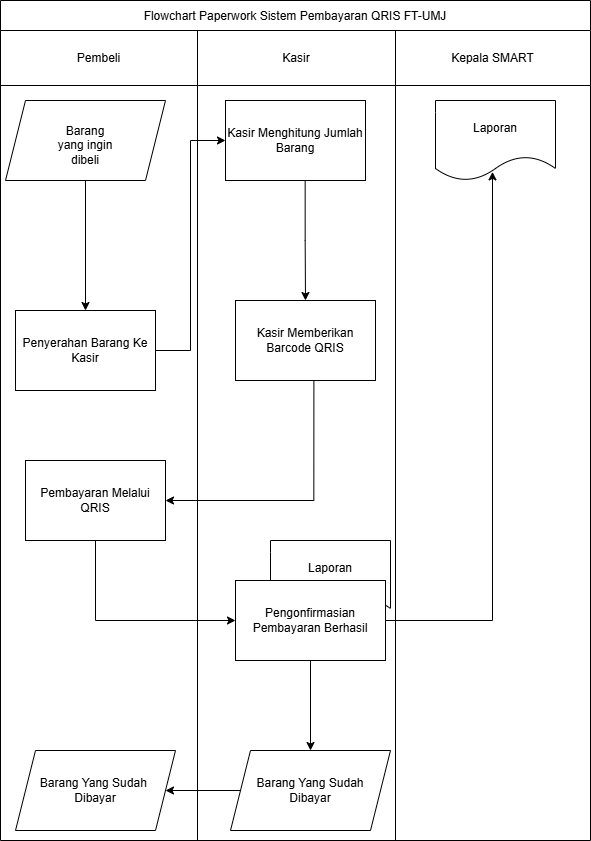

The diagram above was exported from draw.io. Its source (the exported page's mxGraphModel, read from the mxfile embedded in the PNG):
<mxGraphModel dx="1713" dy="1018" grid="1" gridSize="10" guides="1" tooltips="1" connect="1" arrows="1" fold="1" page="1" pageScale="1" pageWidth="850" pageHeight="1100" math="0" shadow="0">
  <root>
    <mxCell id="0" />
    <mxCell id="1" parent="0" />
    <mxCell id="GWhRDsXBb8ThzvIo-Db4-82" value="Flowchart Paperwork Sistem Pembayaran QRIS FT-UMJ" style="shape=table;startSize=30;container=1;collapsible=0;childLayout=tableLayout;" vertex="1" parent="1">
      <mxGeometry x="125" y="60" width="590" height="840" as="geometry" />
    </mxCell>
    <mxCell id="GWhRDsXBb8ThzvIo-Db4-83" value="" style="shape=tableRow;horizontal=0;startSize=0;swimlaneHead=0;swimlaneBody=0;strokeColor=inherit;top=0;left=0;bottom=0;right=0;collapsible=0;dropTarget=0;fillColor=none;points=[[0,0.5],[1,0.5]];portConstraint=eastwest;" vertex="1" parent="GWhRDsXBb8ThzvIo-Db4-82">
      <mxGeometry y="30" width="590" height="55" as="geometry" />
    </mxCell>
    <mxCell id="GWhRDsXBb8ThzvIo-Db4-84" value="Pembeli" style="shape=partialRectangle;html=1;whiteSpace=wrap;connectable=0;strokeColor=inherit;overflow=hidden;fillColor=none;top=0;left=0;bottom=0;right=0;pointerEvents=1;" vertex="1" parent="GWhRDsXBb8ThzvIo-Db4-83">
      <mxGeometry width="197" height="55" as="geometry">
        <mxRectangle width="197" height="55" as="alternateBounds" />
      </mxGeometry>
    </mxCell>
    <mxCell id="GWhRDsXBb8ThzvIo-Db4-85" value="Kasir" style="shape=partialRectangle;html=1;whiteSpace=wrap;connectable=0;strokeColor=inherit;overflow=hidden;fillColor=none;top=0;left=0;bottom=0;right=0;pointerEvents=1;" vertex="1" parent="GWhRDsXBb8ThzvIo-Db4-83">
      <mxGeometry x="197" width="198" height="55" as="geometry">
        <mxRectangle width="198" height="55" as="alternateBounds" />
      </mxGeometry>
    </mxCell>
    <mxCell id="GWhRDsXBb8ThzvIo-Db4-86" value="Kepala SMART" style="shape=partialRectangle;html=1;whiteSpace=wrap;connectable=0;strokeColor=inherit;overflow=hidden;fillColor=none;top=0;left=0;bottom=0;right=0;pointerEvents=1;" vertex="1" parent="GWhRDsXBb8ThzvIo-Db4-83">
      <mxGeometry x="395" width="195" height="55" as="geometry">
        <mxRectangle width="195" height="55" as="alternateBounds" />
      </mxGeometry>
    </mxCell>
    <mxCell id="GWhRDsXBb8ThzvIo-Db4-87" value="" style="shape=tableRow;horizontal=0;startSize=0;swimlaneHead=0;swimlaneBody=0;strokeColor=inherit;top=0;left=0;bottom=0;right=0;collapsible=0;dropTarget=0;fillColor=none;points=[[0,0.5],[1,0.5]];portConstraint=eastwest;" vertex="1" parent="GWhRDsXBb8ThzvIo-Db4-82">
      <mxGeometry y="85" width="590" height="755" as="geometry" />
    </mxCell>
    <mxCell id="GWhRDsXBb8ThzvIo-Db4-88" value="" style="shape=partialRectangle;html=1;whiteSpace=wrap;connectable=0;strokeColor=inherit;overflow=hidden;fillColor=none;top=0;left=0;bottom=0;right=0;pointerEvents=1;" vertex="1" parent="GWhRDsXBb8ThzvIo-Db4-87">
      <mxGeometry width="197" height="755" as="geometry">
        <mxRectangle width="197" height="755" as="alternateBounds" />
      </mxGeometry>
    </mxCell>
    <mxCell id="GWhRDsXBb8ThzvIo-Db4-89" value="" style="shape=partialRectangle;html=1;whiteSpace=wrap;connectable=0;strokeColor=inherit;overflow=hidden;fillColor=none;top=0;left=0;bottom=0;right=0;pointerEvents=1;" vertex="1" parent="GWhRDsXBb8ThzvIo-Db4-87">
      <mxGeometry x="197" width="198" height="755" as="geometry">
        <mxRectangle width="198" height="755" as="alternateBounds" />
      </mxGeometry>
    </mxCell>
    <mxCell id="GWhRDsXBb8ThzvIo-Db4-90" value="" style="shape=partialRectangle;html=1;whiteSpace=wrap;connectable=0;strokeColor=inherit;overflow=hidden;fillColor=none;top=0;left=0;bottom=0;right=0;pointerEvents=1;" vertex="1" parent="GWhRDsXBb8ThzvIo-Db4-87">
      <mxGeometry x="395" width="195" height="755" as="geometry">
        <mxRectangle width="195" height="755" as="alternateBounds" />
      </mxGeometry>
    </mxCell>
    <mxCell id="GWhRDsXBb8ThzvIo-Db4-14" style="edgeStyle=orthogonalEdgeStyle;rounded=0;orthogonalLoop=1;jettySize=auto;html=1;" edge="1" parent="1" source="GWhRDsXBb8ThzvIo-Db4-1" target="GWhRDsXBb8ThzvIo-Db4-12">
      <mxGeometry relative="1" as="geometry" />
    </mxCell>
    <mxCell id="GWhRDsXBb8ThzvIo-Db4-1" value="" style="shape=parallelogram;perimeter=parallelogramPerimeter;whiteSpace=wrap;html=1;fixedSize=1;" vertex="1" parent="1">
      <mxGeometry x="130" y="160" width="160" height="80" as="geometry" />
    </mxCell>
    <mxCell id="GWhRDsXBb8ThzvIo-Db4-2" value="Barang yang ingin dibeli" style="text;html=1;align=center;verticalAlign=middle;whiteSpace=wrap;rounded=0;" vertex="1" parent="1">
      <mxGeometry x="180" y="190" width="60" height="30" as="geometry" />
    </mxCell>
    <mxCell id="GWhRDsXBb8ThzvIo-Db4-36" style="edgeStyle=orthogonalEdgeStyle;rounded=0;orthogonalLoop=1;jettySize=auto;html=1;entryX=0;entryY=0.5;entryDx=0;entryDy=0;" edge="1" parent="1" source="GWhRDsXBb8ThzvIo-Db4-12" target="GWhRDsXBb8ThzvIo-Db4-15">
      <mxGeometry relative="1" as="geometry" />
    </mxCell>
    <mxCell id="GWhRDsXBb8ThzvIo-Db4-12" value="Penyerahan Barang Ke Kasir" style="rounded=0;whiteSpace=wrap;html=1;" vertex="1" parent="1">
      <mxGeometry x="140" y="370" width="140" height="80" as="geometry" />
    </mxCell>
    <mxCell id="GWhRDsXBb8ThzvIo-Db4-52" style="edgeStyle=orthogonalEdgeStyle;rounded=0;orthogonalLoop=1;jettySize=auto;html=1;entryX=0.5;entryY=0;entryDx=0;entryDy=0;exitX=0.569;exitY=1;exitDx=0;exitDy=0;exitPerimeter=0;" edge="1" parent="1" source="GWhRDsXBb8ThzvIo-Db4-15" target="GWhRDsXBb8ThzvIo-Db4-41">
      <mxGeometry relative="1" as="geometry" />
    </mxCell>
    <mxCell id="GWhRDsXBb8ThzvIo-Db4-15" value="Kasir Menghitung Jumlah Barang" style="rounded=0;whiteSpace=wrap;html=1;" vertex="1" parent="1">
      <mxGeometry x="350" y="160" width="140" height="80" as="geometry" />
    </mxCell>
    <mxCell id="GWhRDsXBb8ThzvIo-Db4-35" value="Laporan" style="shape=document;whiteSpace=wrap;html=1;boundedLbl=1;" vertex="1" parent="1">
      <mxGeometry x="560" y="160" width="120" height="80" as="geometry" />
    </mxCell>
    <mxCell id="GWhRDsXBb8ThzvIo-Db4-54" style="edgeStyle=orthogonalEdgeStyle;rounded=0;orthogonalLoop=1;jettySize=auto;html=1;entryX=0;entryY=0.5;entryDx=0;entryDy=0;exitX=0.5;exitY=1;exitDx=0;exitDy=0;" edge="1" parent="1" source="GWhRDsXBb8ThzvIo-Db4-38" target="GWhRDsXBb8ThzvIo-Db4-50">
      <mxGeometry relative="1" as="geometry">
        <mxPoint x="255" y="730" as="targetPoint" />
        <mxPoint x="185" y="610" as="sourcePoint" />
      </mxGeometry>
    </mxCell>
    <mxCell id="GWhRDsXBb8ThzvIo-Db4-38" value="Pembayaran Melalui QRIS" style="rounded=0;whiteSpace=wrap;html=1;" vertex="1" parent="1">
      <mxGeometry x="150" y="520" width="140" height="80" as="geometry" />
    </mxCell>
    <mxCell id="GWhRDsXBb8ThzvIo-Db4-44" style="edgeStyle=orthogonalEdgeStyle;rounded=0;orthogonalLoop=1;jettySize=auto;html=1;entryX=1;entryY=0.5;entryDx=0;entryDy=0;exitX=0.56;exitY=1.007;exitDx=0;exitDy=0;exitPerimeter=0;" edge="1" parent="1" source="GWhRDsXBb8ThzvIo-Db4-41" target="GWhRDsXBb8ThzvIo-Db4-38">
      <mxGeometry relative="1" as="geometry" />
    </mxCell>
    <mxCell id="GWhRDsXBb8ThzvIo-Db4-41" value="Kasir Memberikan Barcode QRIS" style="rounded=0;whiteSpace=wrap;html=1;" vertex="1" parent="1">
      <mxGeometry x="360" y="360" width="140" height="80" as="geometry" />
    </mxCell>
    <mxCell id="GWhRDsXBb8ThzvIo-Db4-59" style="edgeStyle=orthogonalEdgeStyle;rounded=0;orthogonalLoop=1;jettySize=auto;html=1;entryX=0.5;entryY=0;entryDx=0;entryDy=0;" edge="1" parent="1" source="GWhRDsXBb8ThzvIo-Db4-50" target="GWhRDsXBb8ThzvIo-Db4-57">
      <mxGeometry relative="1" as="geometry" />
    </mxCell>
    <mxCell id="GWhRDsXBb8ThzvIo-Db4-64" style="edgeStyle=orthogonalEdgeStyle;rounded=0;orthogonalLoop=1;jettySize=auto;html=1;entryX=0.475;entryY=0.892;entryDx=0;entryDy=0;entryPerimeter=0;" edge="1" parent="1" source="GWhRDsXBb8ThzvIo-Db4-50" target="GWhRDsXBb8ThzvIo-Db4-35">
      <mxGeometry relative="1" as="geometry" />
    </mxCell>
    <mxCell id="GWhRDsXBb8ThzvIo-Db4-91" value="Laporan" style="shape=document;whiteSpace=wrap;html=1;boundedLbl=1;" vertex="1" parent="1">
      <mxGeometry x="395" y="600" width="120" height="80" as="geometry" />
    </mxCell>
    <mxCell id="GWhRDsXBb8ThzvIo-Db4-50" value="Pengonfirmasian Pembayaran Berhasil" style="rounded=0;whiteSpace=wrap;html=1;" vertex="1" parent="1">
      <mxGeometry x="360" y="640" width="150" height="80" as="geometry" />
    </mxCell>
    <mxCell id="GWhRDsXBb8ThzvIo-Db4-63" style="edgeStyle=orthogonalEdgeStyle;rounded=0;orthogonalLoop=1;jettySize=auto;html=1;entryX=1;entryY=0.5;entryDx=0;entryDy=0;" edge="1" parent="1" source="GWhRDsXBb8ThzvIo-Db4-57" target="GWhRDsXBb8ThzvIo-Db4-62">
      <mxGeometry relative="1" as="geometry" />
    </mxCell>
    <mxCell id="GWhRDsXBb8ThzvIo-Db4-57" value="Barang Yang Sudah&lt;div&gt;Dibayar&lt;/div&gt;" style="shape=parallelogram;perimeter=parallelogramPerimeter;whiteSpace=wrap;html=1;fixedSize=1;" vertex="1" parent="1">
      <mxGeometry x="355" y="810" width="160" height="80" as="geometry" />
    </mxCell>
    <mxCell id="GWhRDsXBb8ThzvIo-Db4-62" value="Barang Yang Sudah&amp;nbsp;&lt;div&gt;Dibayar&lt;/div&gt;" style="shape=parallelogram;perimeter=parallelogramPerimeter;whiteSpace=wrap;html=1;fixedSize=1;" vertex="1" parent="1">
      <mxGeometry x="140" y="810" width="160" height="80" as="geometry" />
    </mxCell>
  </root>
</mxGraphModel>